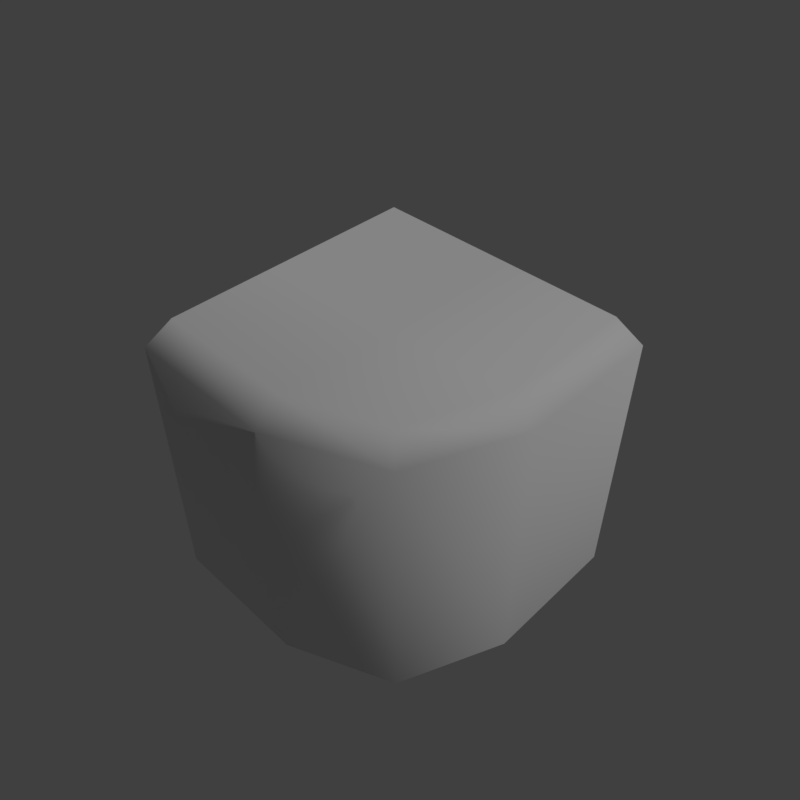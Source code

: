 # Source: corner_1.blend  (saved by Blender 2.79.0; exported with 4.5.12 LTS)
import bpy
from mathutils import Matrix  # noqa: F401  (used for matrix-valued properties, if any)

bpy.ops.wm.read_factory_settings(use_empty=True)
scene = bpy.context.scene
scene.name = 'Scene'

# ---- collections
col_collection_1 = bpy.data.collections.new('Collection 1'); scene.collection.children.link(col_collection_1)

# ---- materials (node trees are filled in below, after node groups)
mat_ground = bpy.data.materials.new('ground')
mat_ground.alpha_threshold = 0.0
mat_ground.use_transparent_shadow = False
mat_ground.roughness = 0.5

# ---- material node trees

# ---- world
world_world = bpy.data.worlds.new('World'); scene.world = world_world
world_world.color = (0.05088, 0.05088, 0.05088)
world_world.use_sun_shadow = False
world_world.sun_shadow_jitter_overblur = 0.0
world_world.cycles.sampling_method = 'MANUAL'

# ---- cameras
cam_camera = bpy.data.cameras.new('Camera')
cam_camera.clip_end = 100.0
cam_camera.lens = 35.0
cam_camera.sensor_width = 32.0
cam_camera.sensor_height = 18.0
cam_camera.display_size = 2.0
cam_camera.dof.focus_distance = 0.0
cam_camera.dof.aperture_fstop = 128.0
cam_camera.dof.aperture_blades = 6

# ---- lights
light_hemi = bpy.data.lights.new('Hemi', 'SUN')
light_hemi.transmission_factor = 0.0
light_hemi.angle = 0.1993
light_hemi.energy = 1.0
light_hemi.shadow_buffer_clip_start = 0.5
light_hemi.shadow_soft_size = 0.1
light_hemi.shadow_cascade_max_distance = 1000.0

# ---- meshes
me_groundcorner1mesh = bpy.data.meshes.new('GroundCorner1Mesh')
me_groundcorner1mesh.from_pydata([(-1.0, 1.0, -2.98e-08), (-1.0, 5.96e-07, -2.98e-08), (1.0, 1.0, -0.1), (2.623e-06, 1.0, -2.98e-08), (-1.0, -1.0, -0.1), (2.623e-06, -1.0, -0.1), (1.0, 8.345e-07, -0.1), (2.623e-06, 1.192e-06, -2.98e-08), (0.8, 1.0, -2.98e-08), (-1.0, -0.8, -2.98e-08), (-0.08673, -0.8, -2.98e-08), (0.8, 0.08673, -2.98e-08), (1.0, 1.0, -2.0), (-1.0, -1.0, -2.0), (2.623e-06, -1.0, -2.0), (1.0, 8.345e-07, -2.0), (0.7, -0.7, -0.1), (0.7, -0.7, -2.0), (0.5569, -0.5564, -2.98e-08)], [], [(1, 7, 3, 0), (7, 11, 8, 3), (9, 10, 7, 1), (10, 18, 7), (9, 4, 5, 10), (10, 5, 16, 18), (11, 6, 2, 8), (6, 15, 12, 2), (4, 13, 14, 5), (14, 17, 16, 5), (18, 16, 6, 11), (7, 18, 11), (16, 17, 15, 6)])
me_groundcorner1mesh.polygons.foreach_set('use_smooth', [True] * 13)
_uv = me_groundcorner1mesh.uv_layers.new(name='UVMap')
_uv.uv.foreach_set('vector', [0.5, 0.25, 0.75, 0.25, 0.75, 0.5, 0.5, 0.5, 0.75, 0.25, 0.95, 0.2717, 0.95, 0.5, 0.75, 0.5, 0.5, 0.05, 0.7438, 0.05, 0.75, 0.25, 0.5, 0.25, 0.7438, 0.05, 0.847, 0.1609, 0.75, 0.25, 0.5, 0.05, 0.5, 0.0, 0.7655, 0.0, 0.7438, 0.05, 0.7438, 0.05, 0.7655, 0.0, 0.8828, 0.125, 0.847, 0.1609, 0.95, 0.2717, 1.0, 0.25, 1.0, 0.5, 0.95, 0.5, 0.8687, 0.9875, 0.8687, 0.5125, 0.9875, 0.5125, 0.9875, 0.9875, 0.5125, 0.9875, 0.5125, 0.5125, 0.6313, 0.5125, 0.6313, 0.9875, 0.6313, 0.5125, 0.75, 0.5125, 0.75, 0.9875, 0.6313, 0.9875, 0.847, 0.1609, 0.8828, 0.125, 1.0, 0.25, 0.95, 0.2717, 0.75, 0.25, 0.847, 0.1609, 0.95, 0.2717, 0.75, 0.9875, 0.75, 0.5125, 0.8687, 0.5125, 0.8687, 0.9875])
me_groundcorner1mesh.materials.append(mat_ground)
me_groundcorner1mesh.use_remesh_preserve_volume = False
me_groundcorner1mesh.use_remesh_preserve_attributes = False
me_groundcorner1mesh.use_mirror_vertex_groups = False
me_groundcorner1mesh.use_paint_bone_selection = False
me_groundcorner1mesh.use_paint_mask = True
me_groundcorner1mesh.update()
me_groundcorner1collider = bpy.data.meshes.new('GroundCorner1Collider')
me_groundcorner1collider.from_pydata([(-1.0, 1.0, 0.0), (1.0, 1.0, 0.0), (-1.0, -1.0, 0.0), (2.829e-06, -1.0, 0.0), (1.0, 1.041e-06, 0.0), (1.0, 1.0, -2.0), (-1.0, -1.0, -2.0), (2.829e-06, -1.0, -2.0), (1.0, 1.041e-06, -2.0), (0.7, -0.7, 0.0), (0.7, -0.7, -2.0)], [], [(0, 9, 4), (0, 4, 1), (4, 8, 5, 1), (2, 6, 7, 3), (9, 10, 8, 4), (0, 2, 3), (3, 7, 10, 9), (9, 0, 3)])
me_groundcorner1collider.polygons.foreach_set('use_smooth', [True] * 8)
me_groundcorner1collider.materials.append(None)
me_groundcorner1collider.use_remesh_preserve_volume = False
me_groundcorner1collider.use_remesh_preserve_attributes = False
me_groundcorner1collider.use_mirror_vertex_groups = False
me_groundcorner1collider.use_paint_bone_selection = False
me_groundcorner1collider.use_paint_mask = True
me_groundcorner1collider.update()

# ---- objects
ob_camera = bpy.data.objects.new('Camera', cam_camera)
ob_hemi = bpy.data.objects.new('Hemi', light_hemi)
ob_groundcorner1mesh = bpy.data.objects.new('GroundCorner1Mesh', me_groundcorner1mesh)
ob_groundcorner1collider__colonly = bpy.data.objects.new('GroundCorner1Collider -colonly', me_groundcorner1collider)

# ---- transforms, parenting, visibility, modifiers, constraints
ob_camera.location = (2.784, -2.771, 2.955)
ob_camera.rotation_euler = (0.8486, -5.788e-07, 0.7794)
ob_camera.hide_viewport = True
ob_camera.lineart.crease_threshold = 0.0
ob_hemi.location = (0.0, 0.0, 0.0)
ob_hemi.rotation_euler = (-0.588, 0.4478, -0.281)
ob_hemi.hide_viewport = True
ob_hemi.lineart.crease_threshold = 0.0
ob_groundcorner1mesh.location = (0.0, 0.0, 0.0)
ob_groundcorner1mesh.lineart.crease_threshold = 0.0
ob_groundcorner1collider__colonly.parent = ob_groundcorner1mesh
ob_groundcorner1collider__colonly.location = (0.0, 0.0, 0.0)
ob_groundcorner1collider__colonly.hide_render = True
ob_groundcorner1collider__colonly.display_type = 'WIRE'
ob_groundcorner1collider__colonly.show_wire = True
ob_groundcorner1collider__colonly.show_all_edges = True
ob_groundcorner1collider__colonly.show_in_front = True
ob_groundcorner1collider__colonly.lineart.crease_threshold = 0.0

# ---- collection membership
col_collection_1.objects.link(ob_camera)
col_collection_1.objects.link(ob_hemi)
col_collection_1.objects.link(ob_groundcorner1mesh)
col_collection_1.objects.link(ob_groundcorner1collider__colonly)

# ---- scene / render settings (as saved in the file)
scene.camera = ob_camera
scene.frame_start = 1; scene.frame_end = 250; scene.frame_set(0)
scene.render.engine = 'BLENDER_EEVEE_NEXT'
scene.render.resolution_x = 256
scene.render.resolution_y = 256
scene.render.resolution_percentage = 50
scene.render.dither_intensity = 0.0
scene.render.film_transparent = True
scene.cycles.use_denoising = False
scene.cycles.samples = 128
scene.cycles.sampling_pattern = 'TABULATED_SOBOL'
scene.cycles.use_adaptive_sampling = False
scene.cycles.use_light_tree = False
scene.cycles.blur_glossy = 0.0
scene.cycles.sample_clamp_indirect = 0.0
scene.view_settings.view_transform = 'Standard'
bpy.context.view_layer.update()
